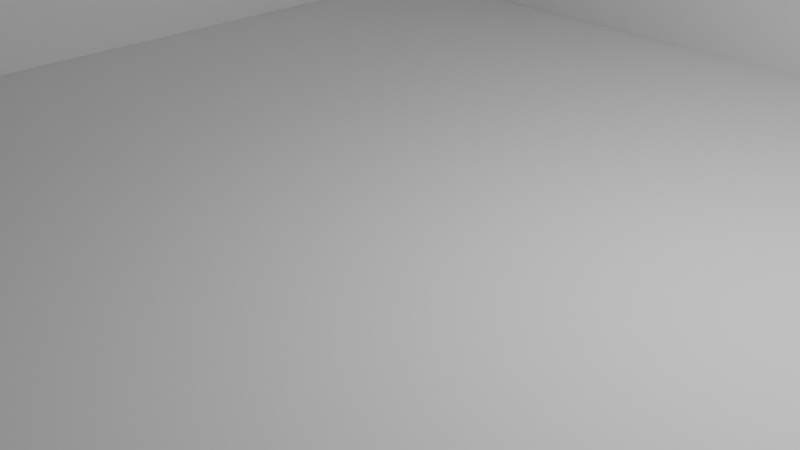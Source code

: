 # Source: tree.blend  (saved by Blender 3.1.7; exported with 4.5.12 LTS)
import bpy
from mathutils import Matrix  # noqa: F401  (used for matrix-valued properties, if any)

bpy.ops.wm.read_factory_settings(use_empty=True)
scene = bpy.context.scene
scene.name = 'Scene'

# ---- collections
col_collection = bpy.data.collections.new('Collection'); scene.collection.children.link(col_collection)

# ---- world
world_world = bpy.data.worlds.new('World'); scene.world = world_world
world_world.use_nodes = True; world_world.node_tree.nodes.clear()
_N = world_world.node_tree.nodes; _L = world_world.node_tree.links
n0 = _N.new('ShaderNodeOutputWorld'); n0.name = 'World Output'; n0.location = (300, 300)
n1 = _N.new('ShaderNodeBackground'); n1.name = 'Background'; n1.location = (10, 300)
n1.inputs[0].default_value = (0.05088, 0.05088, 0.05088, 1.0)
_L.new(n1.outputs[0], n0.inputs[0])
n0.is_active_output = True
world_world.color = (0.05088, 0.05088, 0.05088)
world_world.use_sun_shadow = False
world_world.sun_shadow_jitter_overblur = 0.0

# ---- cameras
cam_camera = bpy.data.cameras.new('Camera')
cam_camera.clip_end = 100.0
cam_camera.ortho_scale = 7.314

# ---- lights
light_light = bpy.data.lights.new('Light', 'POINT')
light_light.transmission_factor = 0.0
light_light.energy = 1000.0
light_light.shadow_soft_size = 0.1
light_light.shadow_maximum_resolution = 0.006
light_light.use_absolute_resolution = True

# ---- meshes
me_plane = bpy.data.meshes.new('Plane')
me_plane.from_pydata([(-1.0, -1.0, 0.0), (1.0, -1.0, 0.0), (-1.0, 1.0, 0.0), (1.0, 1.0, 0.0)], [], [(0, 1, 3, 2)])
_uv = me_plane.uv_layers.new(name='UVMap')
_uv.uv.foreach_set('vector', [0.0, 0.0, 1.0, 0.0, 1.0, 1.0, 0.0, 1.0])
me_plane.use_remesh_fix_poles = True
me_plane.use_remesh_preserve_attributes = False
me_plane.update()
me_plane_001 = bpy.data.meshes.new('Plane.001')
me_plane_001.from_pydata([(-1.0, -1.0, 0.0), (1.0, -1.0, 0.0), (-1.0, 1.0, 0.0), (1.0, 1.0, 0.0)], [], [(0, 1, 3, 2)])
_uv = me_plane_001.uv_layers.new(name='UVMap')
_uv.uv.foreach_set('vector', [0.0, 0.0, 1.0, 0.0, 1.0, 1.0, 0.0, 1.0])
me_plane_001.use_remesh_fix_poles = True
me_plane_001.use_remesh_preserve_attributes = False
me_plane_001.update()
me_plane_002 = bpy.data.meshes.new('Plane.002')
me_plane_002.from_pydata([(-1.0, -1.0, 0.0), (1.0, -1.0, 0.0), (-1.0, 1.0, 0.0), (1.0, 1.0, 0.0)], [], [(0, 1, 3, 2)])
_uv = me_plane_002.uv_layers.new(name='UVMap')
_uv.uv.foreach_set('vector', [0.0, 0.0, 1.0, 0.0, 1.0, 1.0, 0.0, 1.0])
me_plane_002.use_remesh_fix_poles = True
me_plane_002.use_remesh_preserve_attributes = False
me_plane_002.update()

# ---- objects
ob_light = bpy.data.objects.new('Light', light_light)
ob_camera = bpy.data.objects.new('Camera', cam_camera)
ob_plane = bpy.data.objects.new('Plane', me_plane)
ob_plane_001 = bpy.data.objects.new('Plane.001', me_plane_001)
ob_plane_002 = bpy.data.objects.new('Plane.002', me_plane_002)

# ---- transforms, parenting, visibility, modifiers, constraints
ob_light.location = (4.076, 1.005, 5.904)
ob_light.rotation_euler = (0.6503, 0.05522, 1.866)
ob_light.lock_rotations_4d = False
ob_light.empty_display_type = 'ARROWS'
ob_light.color = (0.0, 0.0, 0.0, 0.0)
ob_light.lineart.crease_threshold = 0.0
ob_camera.location = (7.359, -6.926, 4.958)
ob_camera.rotation_euler = (1.109, 0.0, 0.8149)
ob_camera.lock_rotations_4d = False
ob_camera.empty_display_type = 'ARROWS'
ob_camera.color = (0.0, 0.0, 0.0, 0.0)
ob_camera.display_type = 'WIRE'
ob_camera.lineart.crease_threshold = 0.0
ob_plane.location = (0.0, 0.0, 0.0)
ob_plane.scale = (7.0, 7.0, 7.0)
ob_plane_001.location = (-7.0, 0.0, 7.0)
ob_plane_001.rotation_euler = (-0.0, 1.571, 0.0)
ob_plane_001.scale = (7.0, 7.0, 7.0)
ob_plane_002.location = (0.0, 7.0, 7.0)
ob_plane_002.rotation_euler = (-4.712, 1.571, 0.0)
ob_plane_002.scale = (7.0, 7.0, 7.0)

# ---- collection membership
col_collection.objects.link(ob_light)
col_collection.objects.link(ob_camera)
col_collection.objects.link(ob_plane)
col_collection.objects.link(ob_plane_001)
col_collection.objects.link(ob_plane_002)

# ---- scene / render settings (as saved in the file)
scene.camera = ob_camera
scene.frame_start = 1; scene.frame_end = 250; scene.frame_set(110)
scene.render.engine = 'BLENDER_EEVEE_NEXT'
scene.render.fps = 30
scene.cycles.sampling_pattern = 'TABULATED_SOBOL'
scene.cycles.use_light_tree = False
scene.view_settings.view_transform = 'Filmic'
bpy.context.view_layer.update()
